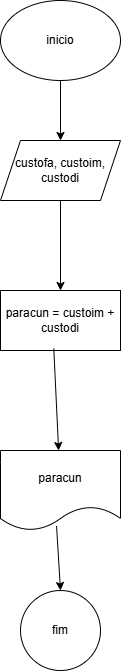

The diagram above was exported from draw.io. Its source (the exported page's mxGraphModel, read from the mxfile embedded in the PNG):
<mxGraphModel dx="794" dy="454" grid="1" gridSize="10" guides="1" tooltips="1" connect="1" arrows="1" fold="1" page="1" pageScale="1" pageWidth="827" pageHeight="1169" math="0" shadow="0">
  <root>
    <mxCell id="0" />
    <mxCell id="1" parent="0" />
    <mxCell id="WqEgd9dgttXEMJKQacDg-1" value="inicio" style="ellipse;whiteSpace=wrap;html=1;" vertex="1" parent="1">
      <mxGeometry x="340" width="120" height="80" as="geometry" />
    </mxCell>
    <mxCell id="WqEgd9dgttXEMJKQacDg-2" value="custofa, custoim, custodi" style="shape=parallelogram;perimeter=parallelogramPerimeter;whiteSpace=wrap;html=1;fixedSize=1;" vertex="1" parent="1">
      <mxGeometry x="340" y="140" width="120" height="60" as="geometry" />
    </mxCell>
    <mxCell id="WqEgd9dgttXEMJKQacDg-3" value="paracun = custoim + custodi" style="rounded=0;whiteSpace=wrap;html=1;" vertex="1" parent="1">
      <mxGeometry x="340" y="290" width="120" height="60" as="geometry" />
    </mxCell>
    <mxCell id="WqEgd9dgttXEMJKQacDg-4" value="paracun" style="shape=document;whiteSpace=wrap;html=1;boundedLbl=1;" vertex="1" parent="1">
      <mxGeometry x="340" y="450" width="120" height="80" as="geometry" />
    </mxCell>
    <mxCell id="WqEgd9dgttXEMJKQacDg-5" value="fim" style="ellipse;whiteSpace=wrap;html=1;aspect=fixed;" vertex="1" parent="1">
      <mxGeometry x="360" y="590" width="80" height="80" as="geometry" />
    </mxCell>
    <mxCell id="WqEgd9dgttXEMJKQacDg-6" value="" style="endArrow=classic;html=1;rounded=0;exitX=0.5;exitY=1;exitDx=0;exitDy=0;" edge="1" parent="1" source="WqEgd9dgttXEMJKQacDg-1">
      <mxGeometry width="50" height="50" relative="1" as="geometry">
        <mxPoint x="400" y="320" as="sourcePoint" />
        <mxPoint x="400" y="140" as="targetPoint" />
        <Array as="points" />
      </mxGeometry>
    </mxCell>
    <mxCell id="WqEgd9dgttXEMJKQacDg-8" value="" style="endArrow=classic;html=1;rounded=0;entryX=0.5;entryY=0;entryDx=0;entryDy=0;exitX=0.5;exitY=1;exitDx=0;exitDy=0;" edge="1" parent="1" source="WqEgd9dgttXEMJKQacDg-2" target="WqEgd9dgttXEMJKQacDg-3">
      <mxGeometry width="50" height="50" relative="1" as="geometry">
        <mxPoint x="380" y="330" as="sourcePoint" />
        <mxPoint x="430" y="280" as="targetPoint" />
      </mxGeometry>
    </mxCell>
    <mxCell id="WqEgd9dgttXEMJKQacDg-9" value="" style="endArrow=classic;html=1;rounded=0;exitX=0.444;exitY=0.967;exitDx=0;exitDy=0;exitPerimeter=0;" edge="1" parent="1" source="WqEgd9dgttXEMJKQacDg-3" target="WqEgd9dgttXEMJKQacDg-4">
      <mxGeometry width="50" height="50" relative="1" as="geometry">
        <mxPoint x="380" y="330" as="sourcePoint" />
        <mxPoint x="430" y="280" as="targetPoint" />
      </mxGeometry>
    </mxCell>
    <mxCell id="WqEgd9dgttXEMJKQacDg-10" value="" style="endArrow=classic;html=1;rounded=0;entryX=0.5;entryY=0;entryDx=0;entryDy=0;exitX=0.467;exitY=0.942;exitDx=0;exitDy=0;exitPerimeter=0;" edge="1" parent="1" source="WqEgd9dgttXEMJKQacDg-4" target="WqEgd9dgttXEMJKQacDg-5">
      <mxGeometry width="50" height="50" relative="1" as="geometry">
        <mxPoint x="380" y="570" as="sourcePoint" />
        <mxPoint x="430" y="520" as="targetPoint" />
      </mxGeometry>
    </mxCell>
  </root>
</mxGraphModel>